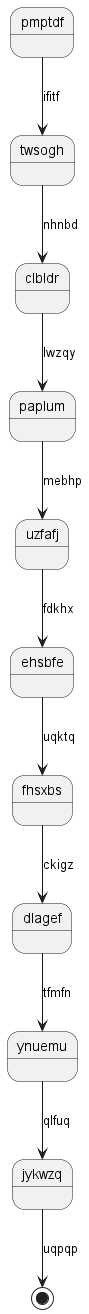

The diagram above was rendered by PlantUML. Its source (embedded in the PNG):
@startuml
state pmptdf
pmptdf --> twsogh : ifitf
twsogh --> clbldr : nhnbd
clbldr --> paplum : lwzqy
paplum --> uzfafj : mebhp
uzfafj --> ehsbfe : fdkhx
ehsbfe --> fhsxbs : uqktq
fhsxbs --> dlagef : ckigz
dlagef --> ynuemu : tfmfn
ynuemu --> jykwzq : qlfuq
jykwzq --> [*] : uqpqp
@enduml